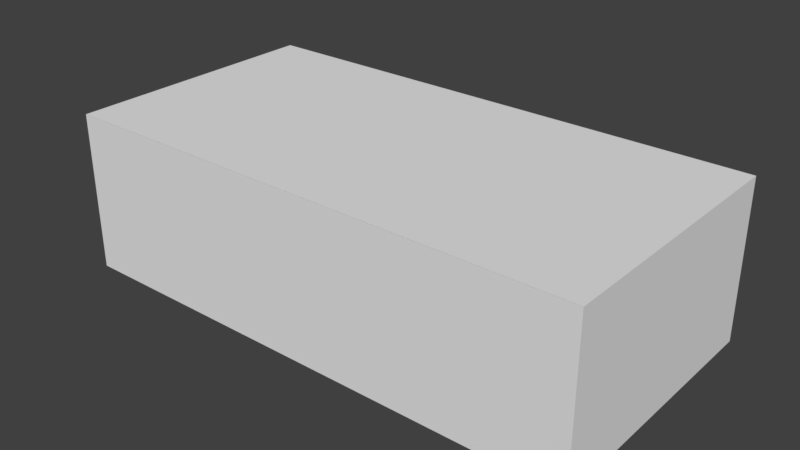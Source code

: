 # Source: 3001.blend  (saved by Blender 2.77.0; exported with 4.5.12 LTS)
import bpy
from mathutils import Matrix  # noqa: F401  (used for matrix-valued properties, if any)

bpy.ops.wm.read_factory_settings(use_empty=True)
scene = bpy.context.scene
scene.name = 'Scene'

# ---- collections
col_collection_1 = bpy.data.collections.new('Collection 1'); scene.collection.children.link(col_collection_1)

# ---- world
world_world = bpy.data.worlds.new('World'); scene.world = world_world
world_world.color = (0.05088, 0.05088, 0.05088)
world_world.use_sun_shadow = False
world_world.sun_shadow_jitter_overblur = 0.0
world_world.cycles.sampling_method = 'MANUAL'

# ---- meshes
me_ldrawmesh_011 = bpy.data.meshes.new('LDrawMesh.011')
me_ldrawmesh_011.from_pydata([(40.0, 20.0, -23.99), (-40.0, 20.0, -23.99), (-40.0, -20.0, -23.99), (40.0, -20.0, -23.99), (40.0, 20.0, 0.01), (40.0, -20.0, 0.01), (-40.0, -20.0, 0.01), (-40.0, 20.0, 0.01), (-40.0, -20.0, 0.0), (-40.0, -20.0, -24.0), (40.0, -20.0, -24.0), (40.0, -20.0, 0.0), (40.0, 20.0, 0.0), (40.0, 20.0, -24.0), (-40.0, 20.0, -24.0), (-40.0, 20.0, 0.0)], [(0, 1), (2, 3)], [(7, 6, 5, 4), (4, 5, 3, 0), (6, 7, 1, 2), (8, 11, 10, 9), (12, 15, 14, 13)])
me_ldrawmesh_011.polygons.foreach_set('use_smooth', [True] * 5)
me_ldrawmesh_011.use_remesh_preserve_volume = False
me_ldrawmesh_011.use_remesh_preserve_attributes = False
me_ldrawmesh_011.use_mirror_vertex_groups = False
me_ldrawmesh_011.update()

# ---- objects
ob_3001s01 = bpy.data.objects.new('3001s01', me_ldrawmesh_011)

# ---- transforms, parenting, visibility, modifiers, constraints
ob_3001s01.location = (0.0, 0.0, 0.0)
ob_3001s01.lineart.crease_threshold = 0.0
_m = ob_3001s01.modifiers.new('Edge Split', 'EDGE_SPLIT')

# ---- collection membership
col_collection_1.objects.link(ob_3001s01)

# ---- scene / render settings (as saved in the file)
scene.frame_start = 1; scene.frame_end = 250; scene.frame_set(1)
scene.render.engine = 'BLENDER_EEVEE_NEXT'
scene.render.resolution_percentage = 50
scene.render.dither_intensity = 0.0
scene.cycles.use_denoising = False
scene.cycles.samples = 128
scene.cycles.sampling_pattern = 'TABULATED_SOBOL'
scene.cycles.light_sampling_threshold = 0.0
scene.cycles.use_adaptive_sampling = False
scene.cycles.use_light_tree = False
scene.cycles.blur_glossy = 0.0
scene.cycles.sample_clamp_indirect = 0.0
scene.view_settings.view_transform = 'Standard'
bpy.context.view_layer.update()

# ---- added for rendering (the .blend has no active camera and no usable light): camera, sun
cam_auto = bpy.data.cameras.new('AutoCamera')
cam_auto.lens = 50.0
cam_auto.sensor_width = 36.0
cam_auto.clip_end = 1503.75
ob_auto_camera = bpy.data.objects.new('AutoCamera', cam_auto)
scene.collection.objects.link(ob_auto_camera)
ob_auto_camera.location = (85.6844, -102.821, 56.5525)
ob_auto_camera.rotation_euler = (1.09748, -7.21219e-08, 0.694738)
scene.camera = ob_auto_camera
light_auto_sun = bpy.data.lights.new('AutoSun', 'SUN')
light_auto_sun.energy = 3.0
light_auto_sun.angle = 0.0523599
ob_auto_sun = bpy.data.objects.new('AutoSun', light_auto_sun)
scene.collection.objects.link(ob_auto_sun)
ob_auto_sun.rotation_euler = (0.872665, 0.174533, 0.523599)
bpy.context.view_layer.update()
